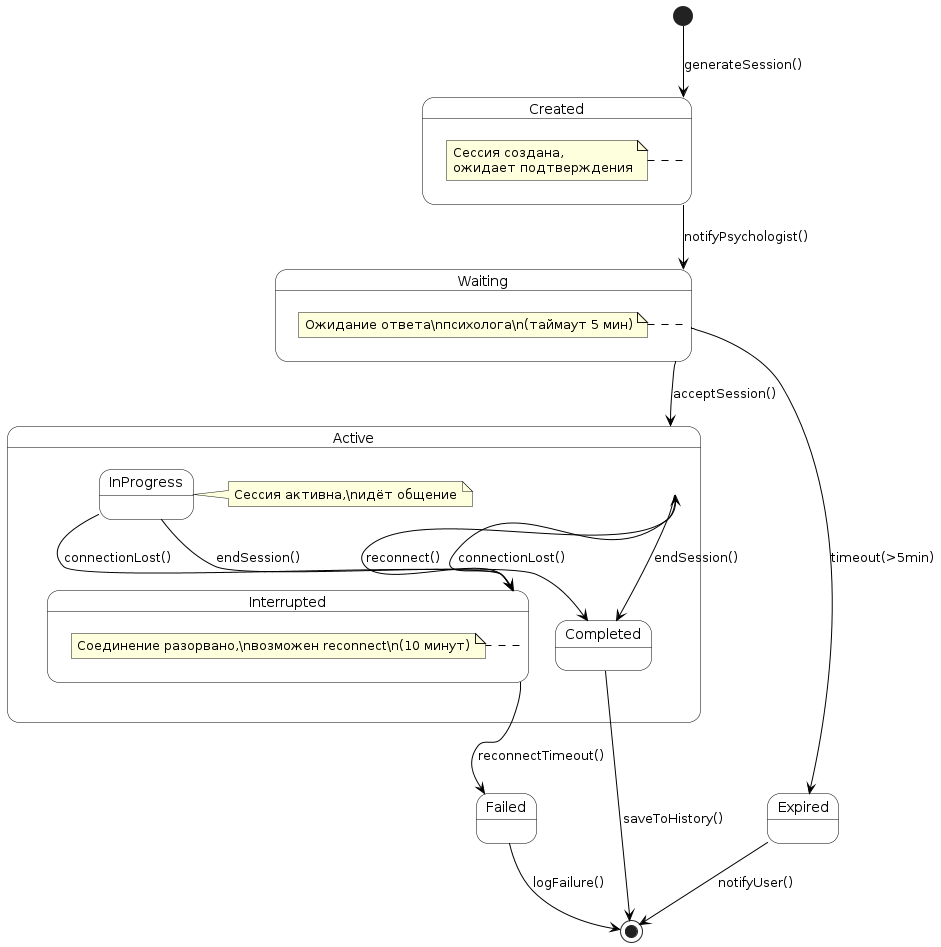

The diagram above was rendered by PlantUML. Its source (embedded in the PNG):
@startuml
skinparam backgroundColor White
skinparam state {
  BackgroundColor White
  BorderColor Black
  ArrowColor Black
}

[*] --> Created : generateSession()

state Created {
  note right
    Сессия создана,
    ожидает подтверждения
  end note
}

Created --> Waiting : notifyPsychologist()

state Waiting {
  note right
    Ожидание ответа\nпсихолога\n(таймаут 5 мин)
  end note
}

Waiting --> Active : acceptSession()
Waiting --> Expired : timeout(>5min)

state Active {
  state "InProgress" as InProg
  note right
    Сессия активна,\nидёт общение
  end note
  
  InProg --> Completed : endSession()
  InProg --> Interrupted : connectionLost()
}

Active --> Completed : endSession()
Active --> Interrupted : connectionLost()

state Interrupted {
  note right
    Соединение разорвано,\nвозможен reconnect\n(10 минут)
  end note
}

Interrupted --> Active : reconnect()
Interrupted --> Failed : reconnectTimeout()

Completed --> [*] : saveToHistory()
Failed --> [*] : logFailure()
Expired --> [*] : notifyUser()
@enduml